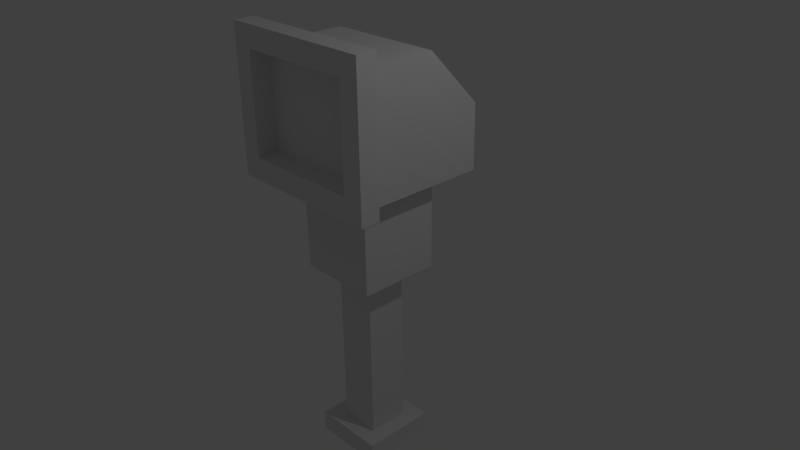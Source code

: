 # Source: flick.blend  (saved by Blender 2.74.0; exported with 4.5.12 LTS)
import bpy
from mathutils import Matrix  # noqa: F401  (used for matrix-valued properties, if any)

bpy.ops.wm.read_factory_settings(use_empty=True)
scene = bpy.context.scene
scene.name = 'Scene'

# ---- collections
col_collection_1 = bpy.data.collections.new('Collection 1'); scene.collection.children.link(col_collection_1)

# ---- materials (node trees are filled in below, after node groups)
mat_material = bpy.data.materials.new('Material')
mat_material.alpha_threshold = 0.0
mat_material.use_transparent_shadow = False
mat_material.roughness = 0.5
mat_material.line_color = (0.0, 0.0, 0.0, 1.0)

# ---- material node trees

# ---- world
world_world = bpy.data.worlds.new('World'); scene.world = world_world
world_world.color = (0.05088, 0.05088, 0.05088)
world_world.use_sun_shadow = False
world_world.sun_shadow_jitter_overblur = 0.0
world_world.cycles.sampling_method = 'MANUAL'
world_world.cycles.sample_map_resolution = 256

# ---- cameras
cam_camera = bpy.data.cameras.new('Camera')
cam_camera.clip_end = 100.0
cam_camera.lens = 35.0
cam_camera.sensor_width = 32.0
cam_camera.sensor_height = 18.0
cam_camera.ortho_scale = 7.314
cam_camera.dof.focus_distance = 0.0
cam_camera.dof.aperture_fstop = 128.0

# ---- lights
light_lamp = bpy.data.lights.new('Lamp', 'POINT')
light_lamp.transmission_factor = 0.0
light_lamp.cutoff_distance = 30.0
light_lamp.energy = 100.0
light_lamp.shadow_buffer_clip_start = 1.001
light_lamp.shadow_soft_size = 0.1
light_lamp.shadow_maximum_resolution = 0.006
light_lamp.use_absolute_resolution = True
light_lamp.cycles.use_multiple_importance_sampling = False

# ---- meshes
me_cube = bpy.data.meshes.new('Cube')
me_cube.from_pydata([(0.5576, 0.5576, -0.5576), (0.5576, -0.5576, -0.5576), (-0.5576, -0.5576, -0.5576), (-0.5576, 0.5576, -0.5576), (0.5576, 0.5576, 0.5576), (0.5576, -0.5576, 0.5576), (-0.5576, -0.5576, 0.5576), (-0.5576, 0.5576, 0.5576), (0.2818, 0.5584, -0.7837), (0.2818, -0.2818, -0.7837), (-0.2818, -0.2818, -0.7837), (-0.2818, 0.5584, -0.7837), (0.2818, 0.2818, -0.7837), (0.2818, 0.2818, -2.947), (-0.2818, -0.2818, -2.947), (-0.2818, 0.2818, -0.7837), (0.2818, -0.2818, -2.947), (-0.2818, 0.2818, -2.947), (0.5061, 0.5061, -2.947), (-0.5061, -0.5061, -2.947), (0.5061, -0.5061, -2.947), (-0.5061, 0.5061, -2.947), (0.5061, 0.5061, -3.222), (-0.5061, -0.5061, -3.222), (0.5061, -0.5061, -3.222), (-0.5061, 0.5061, -3.222), (-0.2911, -0.2911, -3.222), (-0.2911, 0.2911, -3.222), (0.2911, -0.2911, -3.222), (0.2911, 0.2911, -3.222), (-2.31e-06, 0.0, -3.779), (0.3522, 0.3522, 0.5576), (0.3522, -0.3522, 0.5576), (-0.3522, 0.3522, 0.5576), (-0.3522, -0.3522, 0.5576), (0.5492, 0.5492, 0.7207), (0.5492, -0.5492, 0.7207), (-0.5492, 0.5492, 0.7207), (-0.5492, -0.5492, 0.7207), (0.802, 1.047, 0.7202), (0.802, -1.047, 0.7202), (-0.792, 1.047, 0.7202), (-0.792, -1.047, 0.7202), (0.8018, 0.2951, 2.382), (0.8018, -1.046, 2.645), (-0.7918, 0.2951, 2.382), (-0.7918, -1.046, 2.645), (0.8018, -0.7718, 2.645), (-0.7919, 1.047, 1.599), (0.8018, -0.7717, 2.381), (-0.7918, -0.7718, 2.645), (-0.7918, -0.7717, 2.381), (0.8019, 1.047, 1.599), (0.802, -0.7853, 0.7202), (1.047, -1.047, 0.7202), (1.046, -1.046, 2.645), (1.046, -0.7718, 2.645), (1.046, -0.7717, 2.381), (1.047, -0.7853, 0.7202), (1.082, -1.047, 0.7202), (1.082, -1.046, 2.645), (1.082, -0.7718, 2.645), (1.082, -0.7717, 2.381), (1.082, -0.7853, 0.7202), (-0.792, -0.7695, 0.7202), (-1.06, -1.047, 0.7202), (-1.059, -1.046, 2.645), (-1.059, -0.7718, 2.645), (-1.059, -0.7717, 2.381), (-1.06, -0.7695, 0.7202), (0.8018, -1.047, 2.355), (-0.7918, -1.047, 2.355), (-0.792, -1.047, 1.019), (0.802, -1.047, 1.019), (0.8019, -0.7717, 1.043), (0.8017, -0.7716, 2.332), (-0.7919, -0.7717, 1.043), (-0.7917, -0.7716, 2.332)], [], [(2, 3, 11, 15, 10), (33, 34, 38, 37), (0, 4, 5, 1), (1, 5, 6, 2), (2, 6, 7, 3), (4, 0, 3, 7), (17, 13, 18, 21), (1, 2, 10, 9), (3, 0, 8, 11), (0, 1, 9, 12, 8), (15, 12, 13, 17), (9, 10, 14, 16), (10, 15, 17, 14), (8, 12, 15, 11), (12, 9, 16, 13), (21, 18, 22, 25), (13, 16, 20, 18), (16, 14, 19, 20), (14, 17, 21, 19), (18, 20, 24, 22), (20, 19, 23, 24), (19, 21, 25, 23), (27, 26, 23, 25), (26, 28, 24, 23), (28, 29, 22, 24), (29, 27, 25, 22), (27, 29, 30), (29, 28, 30), (28, 26, 30), (26, 27, 30), (31, 32, 5, 4), (33, 31, 4, 7), (32, 34, 6, 5), (34, 33, 7, 6), (37, 38, 42, 64, 41), (34, 32, 36, 38), (31, 33, 37, 35), (32, 31, 35, 36), (41, 64, 51, 45, 48), (38, 36, 40, 42), (35, 37, 41, 39), (36, 35, 39, 53, 40), (41, 48, 52, 39), (42, 40, 73, 72), (40, 53, 39, 52, 43, 49, 47, 44, 70, 73), (51, 50, 47, 49), (47, 50, 46, 44), (45, 51, 49, 43), (52, 48, 45, 43), (49, 53, 58, 57), (49, 47, 56, 57), (47, 44, 55, 56), (53, 40, 54, 58), (57, 58, 63, 62), (57, 56, 61, 62), (56, 55, 60, 61), (58, 54, 59, 63), (59, 60, 61, 62, 63), (55, 60, 59, 54, 40, 73, 70, 44), (51, 64, 69, 68), (69, 65, 66, 67, 68), (64, 42, 65, 69), (50, 51, 68, 67), (46, 50, 67, 66), (42, 72, 71, 46, 66, 65), (71, 70, 44, 46), (76, 74, 75, 77), (75, 74, 73, 70), (76, 77, 71, 72), (77, 75, 70, 71), (74, 76, 72, 73)])
me_cube.materials.append(mat_material)
me_cube.use_remesh_preserve_volume = False
me_cube.use_remesh_preserve_attributes = False
me_cube.use_mirror_vertex_groups = False
me_cube.update()

# ---- objects
ob_cube = bpy.data.objects.new('Cube', me_cube)
ob_lamp = bpy.data.objects.new('Lamp', light_lamp)
ob_camera = bpy.data.objects.new('Camera', cam_camera)

# ---- transforms, parenting, visibility, modifiers, constraints
ob_cube.location = (-0.0643, 0.0, 0.3644)
ob_cube.lock_rotations_4d = False
ob_cube.empty_display_type = 'ARROWS'
ob_cube.lineart.crease_threshold = 0.0
ob_lamp.location = (4.076, 1.005, 5.904)
ob_lamp.rotation_euler = (0.6503, 0.05522, 1.866)
ob_lamp.lock_rotations_4d = False
ob_lamp.empty_display_type = 'ARROWS'
ob_lamp.color = (0.0, 0.0, 0.0, 0.0)
ob_lamp.lineart.crease_threshold = 0.0
ob_camera.location = (7.481, -6.508, 5.344)
ob_camera.rotation_euler = (1.109, 0.01082, 0.8149)
ob_camera.lock_rotations_4d = False
ob_camera.empty_display_type = 'ARROWS'
ob_camera.color = (0.0, 0.0, 0.0, 0.0)
ob_camera.display_type = 'WIRE'
ob_camera.lineart.crease_threshold = 0.0

# ---- collection membership
col_collection_1.objects.link(ob_cube)
col_collection_1.objects.link(ob_lamp)
col_collection_1.objects.link(ob_camera)

# ---- scene / render settings (as saved in the file)
scene.camera = ob_camera
scene.frame_start = 1; scene.frame_end = 250; scene.frame_set(1)
scene.render.engine = 'BLENDER_EEVEE_NEXT'
scene.render.resolution_percentage = 50
scene.render.dither_intensity = 0.0
scene.cycles.use_denoising = False
scene.cycles.samples = 10
scene.cycles.sampling_pattern = 'TABULATED_SOBOL'
scene.cycles.light_sampling_threshold = 0.0
scene.cycles.use_adaptive_sampling = False
scene.cycles.use_light_tree = False
scene.cycles.blur_glossy = 0.0
scene.cycles.pixel_filter_type = 'GAUSSIAN'
scene.cycles.sample_clamp_indirect = 0.0
scene.view_settings.view_transform = 'Standard'
bpy.context.view_layer.update()
